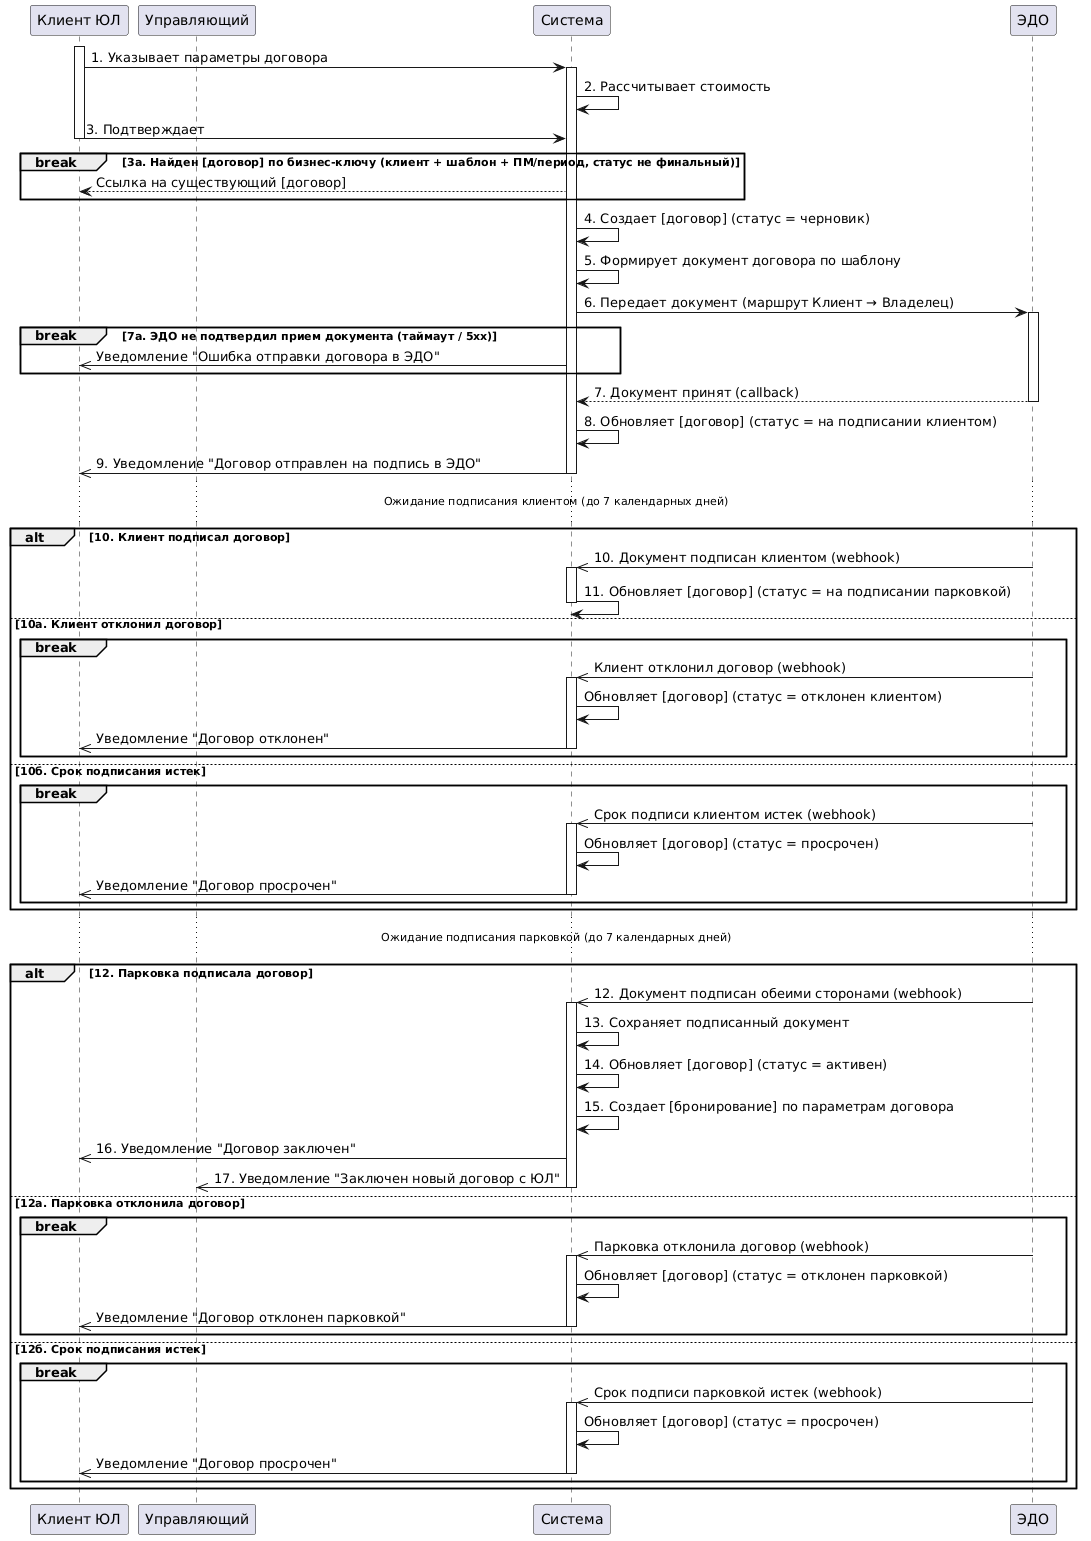

The diagram above was rendered by PlantUML. Its source (embedded in the PNG):
@startuml
participant "Клиент ЮЛ" as Client
participant "Управляющий" as Manager
participant "Система" as System
participant ЭДО as EDM

activate Client
Client -> System++: 1. Указывает параметры договора
System -> System: 2. Рассчитывает стоимость
Client -> System--: 3. Подтверждает

break 3а. Найден [договор] по бизнес-ключу (клиент + шаблон + ПМ/период, статус не финальный)
    System --> Client: Ссылка на существующий [договор]
end

System -> System: 4. Создает [договор] (статус = черновик)
System -> System: 5. Формирует документ договора по шаблону
System -> EDM++: 6. Передает документ (маршрут Клиент → Владелец)

break 7а. ЭДО не подтвердил прием документа (таймаут / 5xx)
    System ->> Client: Уведомление "Ошибка отправки договора в ЭДО"
end

EDM --> System--: 7. Документ принят (callback)
System -> System: 8. Обновляет [договор] (статус = на подписании клиентом)
System ->> Client--: 9. Уведомление "Договор отправлен на подпись в ЭДО"

...Ожидание подписания клиентом (до 7 календарных дней)...

alt 10. Клиент подписал договор
    EDM ->> System++: 10. Документ подписан клиентом (webhook)
    System -> System--: 11. Обновляет [договор] (статус = на подписании парковкой)
else 10а. Клиент отклонил договор
    break
        EDM ->> System++: Клиент отклонил договор (webhook)
        System -> System: Обновляет [договор] (статус = отклонен клиентом)
        System ->> Client--: Уведомление "Договор отклонен"
    end
else 10б. Срок подписания истек
    break
        EDM ->> System++: Срок подписи клиентом истек (webhook)
        System -> System: Обновляет [договор] (статус = просрочен)
        System ->> Client--: Уведомление "Договор просрочен"
    end
end

...Ожидание подписания парковкой (до 7 календарных дней)...

alt 12. Парковка подписала договор
    EDM ->> System++: 12. Документ подписан обеими сторонами (webhook)
    System -> System: 13. Сохраняет подписанный документ
    System -> System: 14. Обновляет [договор] (статус = активен)
    System -> System: 15. Создает [бронирование] по параметрам договора
    System ->> Client: 16. Уведомление "Договор заключен"
    System ->> Manager--: 17. Уведомление "Заключен новый договор с ЮЛ"
else 12а. Парковка отклонила договор
    break
        EDM ->> System++: Парковка отклонила договор (webhook)
        System -> System: Обновляет [договор] (статус = отклонен парковкой)
        System ->> Client--: Уведомление "Договор отклонен парковкой"
    end
else 12б. Срок подписания истек
    break
        EDM ->> System++: Срок подписи парковкой истек (webhook)
        System -> System: Обновляет [договор] (статус = просрочен)
        System ->> Client--: Уведомление "Договор просрочен"
    end
end
@enduml